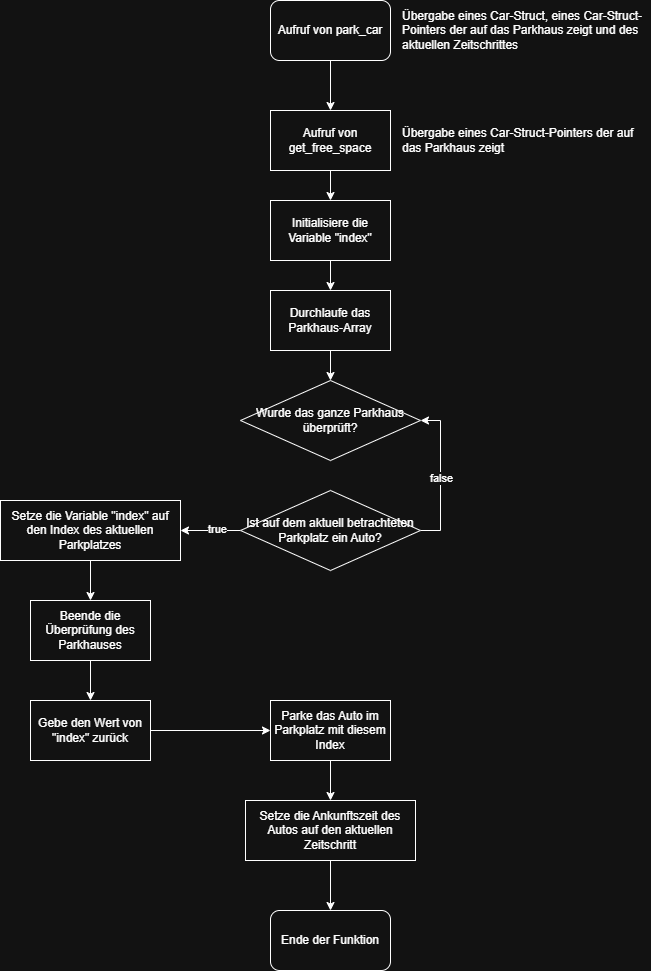

The diagram above was exported from draw.io. Its source (the exported page's mxGraphModel, read from the mxfile embedded in the PNG):
<mxGraphModel dx="1864" dy="915" grid="1" gridSize="10" guides="1" tooltips="1" connect="1" arrows="1" fold="1" page="1" pageScale="1" pageWidth="854" pageHeight="1136" math="0" shadow="0">
  <root>
    <mxCell id="WIyWlLk6GJQsqaUBKTNV-0" />
    <mxCell id="WIyWlLk6GJQsqaUBKTNV-1" parent="WIyWlLk6GJQsqaUBKTNV-0" />
    <mxCell id="bZI-C1pvOjszqRG8Fkjv-26" edge="1" parent="WIyWlLk6GJQsqaUBKTNV-1" source="bZI-C1pvOjszqRG8Fkjv-0" style="edgeStyle=orthogonalEdgeStyle;rounded=0;orthogonalLoop=1;jettySize=auto;html=1;" target="bZI-C1pvOjszqRG8Fkjv-4" value="">
      <mxGeometry relative="1" as="geometry" />
    </mxCell>
    <mxCell id="bZI-C1pvOjszqRG8Fkjv-0" parent="WIyWlLk6GJQsqaUBKTNV-1" style="rounded=1;whiteSpace=wrap;html=1;" value="Aufruf von park_car" vertex="1">
      <mxGeometry height="60" width="120" x="380" y="83" as="geometry" />
    </mxCell>
    <mxCell id="bZI-C1pvOjszqRG8Fkjv-3" parent="WIyWlLk6GJQsqaUBKTNV-1" style="text;html=1;whiteSpace=wrap;strokeColor=none;fillColor=none;align=left;verticalAlign=middle;rounded=0;" value="Übergabe eines Car-Struct, eines Car-Struct-Pointers der auf das Parkhaus zeigt und des aktuellen Zeitschrittes" vertex="1">
      <mxGeometry height="30" width="250" x="510" y="98" as="geometry" />
    </mxCell>
    <mxCell id="bZI-C1pvOjszqRG8Fkjv-27" edge="1" parent="WIyWlLk6GJQsqaUBKTNV-1" source="bZI-C1pvOjszqRG8Fkjv-4" style="edgeStyle=orthogonalEdgeStyle;rounded=0;orthogonalLoop=1;jettySize=auto;html=1;" target="bZI-C1pvOjszqRG8Fkjv-11" value="">
      <mxGeometry relative="1" as="geometry" />
    </mxCell>
    <mxCell id="bZI-C1pvOjszqRG8Fkjv-4" parent="WIyWlLk6GJQsqaUBKTNV-1" style="rounded=0;whiteSpace=wrap;html=1;" value="Aufruf von get_free_space" vertex="1">
      <mxGeometry height="60" width="120" x="380" y="193" as="geometry" />
    </mxCell>
    <mxCell id="bZI-C1pvOjszqRG8Fkjv-5" parent="WIyWlLk6GJQsqaUBKTNV-1" style="text;html=1;whiteSpace=wrap;strokeColor=none;fillColor=none;align=left;verticalAlign=middle;rounded=0;" value="Übergabe eines Car-Struct-Pointers der auf das Parkhaus zeigt" vertex="1">
      <mxGeometry height="30" width="250" x="510" y="208" as="geometry" />
    </mxCell>
    <mxCell id="bZI-C1pvOjszqRG8Fkjv-6" parent="WIyWlLk6GJQsqaUBKTNV-1" style="rhombus;whiteSpace=wrap;html=1;" value="Wurde das ganze Parkhaus überprüft?" vertex="1">
      <mxGeometry height="80" width="180" x="350" y="463" as="geometry" />
    </mxCell>
    <mxCell id="bZI-C1pvOjszqRG8Fkjv-29" edge="1" parent="WIyWlLk6GJQsqaUBKTNV-1" source="bZI-C1pvOjszqRG8Fkjv-7" style="edgeStyle=orthogonalEdgeStyle;rounded=0;orthogonalLoop=1;jettySize=auto;html=1;" target="bZI-C1pvOjszqRG8Fkjv-6" value="">
      <mxGeometry relative="1" as="geometry" />
    </mxCell>
    <mxCell id="bZI-C1pvOjszqRG8Fkjv-7" parent="WIyWlLk6GJQsqaUBKTNV-1" style="rounded=0;whiteSpace=wrap;html=1;" value="Durchlaufe das Parkhaus-Array" vertex="1">
      <mxGeometry height="60" width="120" x="380" y="373" as="geometry" />
    </mxCell>
    <mxCell id="bZI-C1pvOjszqRG8Fkjv-9" edge="1" parent="WIyWlLk6GJQsqaUBKTNV-1" source="bZI-C1pvOjszqRG8Fkjv-8" style="edgeStyle=orthogonalEdgeStyle;rounded=0;orthogonalLoop=1;jettySize=auto;html=1;entryX=1;entryY=0.5;entryDx=0;entryDy=0;" target="bZI-C1pvOjszqRG8Fkjv-6">
      <mxGeometry relative="1" as="geometry">
        <Array as="points">
          <mxPoint x="550" y="613" />
          <mxPoint x="550" y="503" />
        </Array>
      </mxGeometry>
    </mxCell>
    <mxCell id="bZI-C1pvOjszqRG8Fkjv-10" connectable="0" parent="bZI-C1pvOjszqRG8Fkjv-9" style="edgeLabel;html=1;align=center;verticalAlign=middle;resizable=0;points=[];" value="false" vertex="1">
      <mxGeometry relative="1" x="-0.0383" as="geometry">
        <mxPoint as="offset" />
      </mxGeometry>
    </mxCell>
    <mxCell id="bZI-C1pvOjszqRG8Fkjv-13" edge="1" parent="WIyWlLk6GJQsqaUBKTNV-1" source="bZI-C1pvOjszqRG8Fkjv-8" style="edgeStyle=orthogonalEdgeStyle;rounded=0;orthogonalLoop=1;jettySize=auto;html=1;" target="bZI-C1pvOjszqRG8Fkjv-12" value="">
      <mxGeometry relative="1" as="geometry" />
    </mxCell>
    <mxCell id="bZI-C1pvOjszqRG8Fkjv-14" connectable="0" parent="bZI-C1pvOjszqRG8Fkjv-13" style="edgeLabel;html=1;align=center;verticalAlign=middle;resizable=0;points=[];" value="true" vertex="1">
      <mxGeometry relative="1" x="-0.2294" y="-2" as="geometry">
        <mxPoint as="offset" />
      </mxGeometry>
    </mxCell>
    <mxCell id="bZI-C1pvOjszqRG8Fkjv-8" parent="WIyWlLk6GJQsqaUBKTNV-1" style="rhombus;whiteSpace=wrap;html=1;" value="Ist auf dem aktuell betrachteten Parkplatz ein Auto?" vertex="1">
      <mxGeometry height="80" width="180" x="350" y="573" as="geometry" />
    </mxCell>
    <mxCell id="bZI-C1pvOjszqRG8Fkjv-28" edge="1" parent="WIyWlLk6GJQsqaUBKTNV-1" source="bZI-C1pvOjszqRG8Fkjv-11" style="edgeStyle=orthogonalEdgeStyle;rounded=0;orthogonalLoop=1;jettySize=auto;html=1;" target="bZI-C1pvOjszqRG8Fkjv-7" value="">
      <mxGeometry relative="1" as="geometry" />
    </mxCell>
    <mxCell id="bZI-C1pvOjszqRG8Fkjv-11" parent="WIyWlLk6GJQsqaUBKTNV-1" style="rounded=0;whiteSpace=wrap;html=1;" value="Initialisiere die Variable &quot;index&quot;" vertex="1">
      <mxGeometry height="60" width="120" x="380" y="283" as="geometry" />
    </mxCell>
    <mxCell id="bZI-C1pvOjszqRG8Fkjv-17" edge="1" parent="WIyWlLk6GJQsqaUBKTNV-1" source="bZI-C1pvOjszqRG8Fkjv-12" style="edgeStyle=orthogonalEdgeStyle;rounded=0;orthogonalLoop=1;jettySize=auto;html=1;" target="bZI-C1pvOjszqRG8Fkjv-16" value="">
      <mxGeometry relative="1" as="geometry" />
    </mxCell>
    <mxCell id="bZI-C1pvOjszqRG8Fkjv-12" parent="WIyWlLk6GJQsqaUBKTNV-1" style="rounded=0;whiteSpace=wrap;html=1;" value="Setze die Variable &quot;index&quot; auf den Index des aktuellen Parkplatzes" vertex="1">
      <mxGeometry height="60" width="180" x="110" y="583" as="geometry" />
    </mxCell>
    <mxCell id="bZI-C1pvOjszqRG8Fkjv-19" edge="1" parent="WIyWlLk6GJQsqaUBKTNV-1" source="bZI-C1pvOjszqRG8Fkjv-16" style="edgeStyle=orthogonalEdgeStyle;rounded=0;orthogonalLoop=1;jettySize=auto;html=1;" target="bZI-C1pvOjszqRG8Fkjv-18" value="">
      <mxGeometry relative="1" as="geometry" />
    </mxCell>
    <mxCell id="bZI-C1pvOjszqRG8Fkjv-16" parent="WIyWlLk6GJQsqaUBKTNV-1" style="rounded=0;whiteSpace=wrap;html=1;" value="Beende die Überprüfung des Parkhauses" vertex="1">
      <mxGeometry height="60" width="120" x="140" y="683" as="geometry" />
    </mxCell>
    <mxCell id="bZI-C1pvOjszqRG8Fkjv-21" edge="1" parent="WIyWlLk6GJQsqaUBKTNV-1" source="bZI-C1pvOjszqRG8Fkjv-18" style="edgeStyle=orthogonalEdgeStyle;rounded=0;orthogonalLoop=1;jettySize=auto;html=1;entryX=0;entryY=0.5;entryDx=0;entryDy=0;" target="bZI-C1pvOjszqRG8Fkjv-20">
      <mxGeometry relative="1" as="geometry" />
    </mxCell>
    <mxCell id="bZI-C1pvOjszqRG8Fkjv-18" parent="WIyWlLk6GJQsqaUBKTNV-1" style="rounded=0;whiteSpace=wrap;html=1;" value="Gebe den Wert von &quot;index&quot; zurück" vertex="1">
      <mxGeometry height="60" width="120" x="140" y="783" as="geometry" />
    </mxCell>
    <mxCell id="bZI-C1pvOjszqRG8Fkjv-23" edge="1" parent="WIyWlLk6GJQsqaUBKTNV-1" source="bZI-C1pvOjszqRG8Fkjv-20" style="edgeStyle=orthogonalEdgeStyle;rounded=0;orthogonalLoop=1;jettySize=auto;html=1;" target="bZI-C1pvOjszqRG8Fkjv-22" value="">
      <mxGeometry relative="1" as="geometry" />
    </mxCell>
    <mxCell id="bZI-C1pvOjszqRG8Fkjv-20" parent="WIyWlLk6GJQsqaUBKTNV-1" style="rounded=0;whiteSpace=wrap;html=1;" value="Parke das Auto im Parkplatz mit diesem Index" vertex="1">
      <mxGeometry height="60" width="120" x="380" y="783" as="geometry" />
    </mxCell>
    <mxCell id="bZI-C1pvOjszqRG8Fkjv-25" edge="1" parent="WIyWlLk6GJQsqaUBKTNV-1" source="bZI-C1pvOjszqRG8Fkjv-22" style="edgeStyle=orthogonalEdgeStyle;rounded=0;orthogonalLoop=1;jettySize=auto;html=1;" target="bZI-C1pvOjszqRG8Fkjv-24" value="">
      <mxGeometry relative="1" as="geometry" />
    </mxCell>
    <mxCell id="bZI-C1pvOjszqRG8Fkjv-22" parent="WIyWlLk6GJQsqaUBKTNV-1" style="rounded=0;whiteSpace=wrap;html=1;" value="Setze die Ankunftszeit des Autos auf den aktuellen Zeitschritt" vertex="1">
      <mxGeometry height="60" width="170" x="355" y="883" as="geometry" />
    </mxCell>
    <mxCell id="bZI-C1pvOjszqRG8Fkjv-24" parent="WIyWlLk6GJQsqaUBKTNV-1" style="rounded=1;whiteSpace=wrap;html=1;" value="Ende der Funktion" vertex="1">
      <mxGeometry height="60" width="120" x="380" y="993" as="geometry" />
    </mxCell>
  </root>
</mxGraphModel>